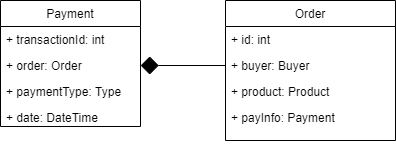

The diagram above was exported from draw.io. Its source (the exported page's mxGraphModel, read from the mxfile embedded in the PNG):
<mxGraphModel dx="1422" dy="745" grid="1" gridSize="10" guides="1" tooltips="1" connect="1" arrows="1" fold="1" page="1" pageScale="1" pageWidth="1169" pageHeight="827" math="0" shadow="0">
  <root>
    <mxCell id="0" />
    <mxCell id="1" parent="0" />
    <mxCell id="2" value="Order" style="swimlane;fontStyle=0;childLayout=stackLayout;horizontal=1;startSize=26;fillColor=none;horizontalStack=0;resizeParent=1;resizeParentMax=0;resizeLast=0;collapsible=1;marginBottom=0;" vertex="1" parent="1">
      <mxGeometry x="350" y="1690" width="170" height="140" as="geometry" />
    </mxCell>
    <mxCell id="3" value="+ id: int" style="text;strokeColor=none;fillColor=none;align=left;verticalAlign=top;spacingLeft=4;spacingRight=4;overflow=hidden;rotatable=0;points=[[0,0.5],[1,0.5]];portConstraint=eastwest;" vertex="1" parent="2">
      <mxGeometry y="26" width="170" height="26" as="geometry" />
    </mxCell>
    <mxCell id="4" value="+ buyer: Buyer" style="text;strokeColor=none;fillColor=none;align=left;verticalAlign=top;spacingLeft=4;spacingRight=4;overflow=hidden;rotatable=0;points=[[0,0.5],[1,0.5]];portConstraint=eastwest;" vertex="1" parent="2">
      <mxGeometry y="52" width="170" height="26" as="geometry" />
    </mxCell>
    <mxCell id="5" value="+ product: Product" style="text;strokeColor=none;fillColor=none;align=left;verticalAlign=top;spacingLeft=4;spacingRight=4;overflow=hidden;rotatable=0;points=[[0,0.5],[1,0.5]];portConstraint=eastwest;" vertex="1" parent="2">
      <mxGeometry y="78" width="170" height="26" as="geometry" />
    </mxCell>
    <mxCell id="6" value="+ payInfo: Payment" style="text;strokeColor=none;fillColor=none;align=left;verticalAlign=top;spacingLeft=4;spacingRight=4;overflow=hidden;rotatable=0;points=[[0,0.5],[1,0.5]];portConstraint=eastwest;" vertex="1" parent="2">
      <mxGeometry y="104" width="170" height="36" as="geometry" />
    </mxCell>
    <mxCell id="7" value="Payment" style="swimlane;fontStyle=0;childLayout=stackLayout;horizontal=1;startSize=26;fillColor=none;horizontalStack=0;resizeParent=1;resizeParentMax=0;resizeLast=0;collapsible=1;marginBottom=0;" vertex="1" parent="1">
      <mxGeometry x="125" y="1690" width="140" height="126" as="geometry" />
    </mxCell>
    <mxCell id="8" value="+ transactionId: int" style="text;strokeColor=none;fillColor=none;align=left;verticalAlign=top;spacingLeft=4;spacingRight=4;overflow=hidden;rotatable=0;points=[[0,0.5],[1,0.5]];portConstraint=eastwest;" vertex="1" parent="7">
      <mxGeometry y="26" width="140" height="26" as="geometry" />
    </mxCell>
    <mxCell id="9" value="+ order: Order" style="text;strokeColor=none;fillColor=none;align=left;verticalAlign=top;spacingLeft=4;spacingRight=4;overflow=hidden;rotatable=0;points=[[0,0.5],[1,0.5]];portConstraint=eastwest;" vertex="1" parent="7">
      <mxGeometry y="52" width="140" height="26" as="geometry" />
    </mxCell>
    <mxCell id="10" value="+ paymentType: Type" style="text;strokeColor=none;fillColor=none;align=left;verticalAlign=top;spacingLeft=4;spacingRight=4;overflow=hidden;rotatable=0;points=[[0,0.5],[1,0.5]];portConstraint=eastwest;" vertex="1" parent="7">
      <mxGeometry y="78" width="140" height="26" as="geometry" />
    </mxCell>
    <mxCell id="11" value="+ date: DateTime" style="text;strokeColor=none;fillColor=none;align=left;verticalAlign=top;spacingLeft=4;spacingRight=4;overflow=hidden;rotatable=0;points=[[0,0.5],[1,0.5]];portConstraint=eastwest;" vertex="1" parent="7">
      <mxGeometry y="104" width="140" height="22" as="geometry" />
    </mxCell>
    <mxCell id="12" style="edgeStyle=orthogonalEdgeStyle;rounded=0;orthogonalLoop=1;jettySize=auto;html=1;exitX=1;exitY=0.5;exitDx=0;exitDy=0;entryX=0;entryY=0.5;entryDx=0;entryDy=0;startArrow=diamond;startFill=1;startSize=16;endArrow=none;endFill=0;endSize=6;" edge="1" source="9" target="4" parent="1">
      <mxGeometry relative="1" as="geometry" />
    </mxCell>
  </root>
</mxGraphModel>